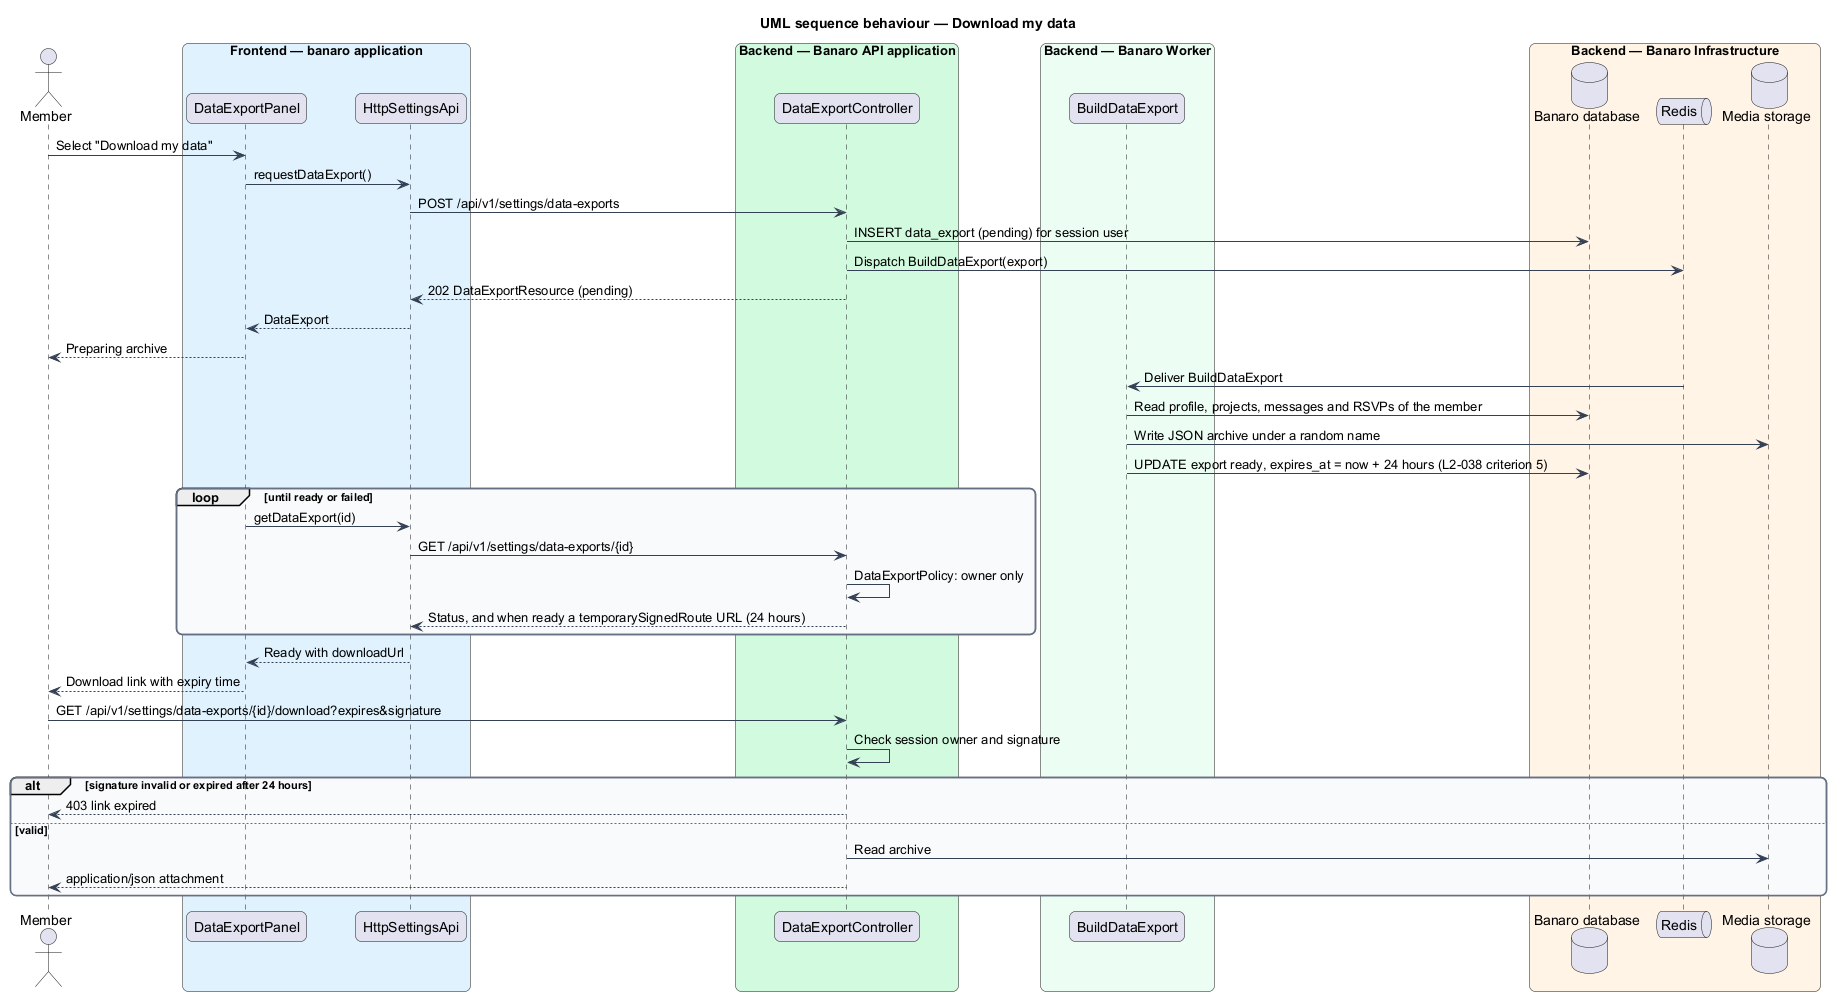

The diagram above was rendered by PlantUML. Its source (embedded in the PNG):
@startuml
title UML sequence behaviour — Download my data
skinparam backgroundColor #FFFFFF
skinparam shadowing false
skinparam roundcorner 12
skinparam defaultFontName Arial
skinparam ArrowColor #344054
skinparam rectangle {
  BorderColor #344054
  FontColor #101828
}
skinparam package {
  BorderColor #667085
  FontColor #101828
  BackgroundColor #F9FAFB
}
actor "Member" as actor
box "Frontend — banaro application" #E0F2FE
  participant "DataExportPanel" as panel
  participant "HttpSettingsApi" as client
end box
box "Backend — Banaro API application" #D1FADF
  participant "DataExportController" as controller
end box
box "Backend — Banaro Worker" #ECFDF3
  participant "BuildDataExport" as job
end box
box "Backend — Banaro Infrastructure" #FFF4E5
  database "Banaro database" as db
  queue "Redis" as redis
  database "Media storage" as media
end box

actor -> panel : Select "Download my data"
panel -> client : requestDataExport()
client -> controller : POST /api/v1/settings/data-exports
controller -> db : INSERT data_export (pending) for session user
controller -> redis : Dispatch BuildDataExport(export)
controller --> client : 202 DataExportResource (pending)
client --> panel : DataExport
panel --> actor : Preparing archive

redis -> job : Deliver BuildDataExport
job -> db : Read profile, projects, messages and RSVPs of the member
job -> media : Write JSON archive under a random name
job -> db : UPDATE export ready, expires_at = now + 24 hours (L2-038 criterion 5)

loop until ready or failed
  panel -> client : getDataExport(id)
  client -> controller : GET /api/v1/settings/data-exports/{id}
  controller -> controller : DataExportPolicy: owner only
  controller --> client : Status, and when ready a temporarySignedRoute URL (24 hours)
end
client --> panel : Ready with downloadUrl
panel --> actor : Download link with expiry time

actor -> controller : GET /api/v1/settings/data-exports/{id}/download?expires&signature
controller -> controller : Check session owner and signature
alt signature invalid or expired after 24 hours
  controller --> actor : 403 link expired
else valid
  controller -> media : Read archive
  controller --> actor : application/json attachment
end
@enduml